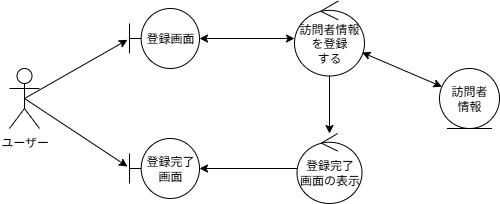

The diagram above was exported from draw.io. Its source (the exported page's mxGraphModel, read from the mxfile embedded in the PNG):
<mxGraphModel dx="786" dy="516" grid="1" gridSize="10" guides="1" tooltips="1" connect="1" arrows="1" fold="1" page="1" pageScale="1" pageWidth="1600" pageHeight="1200" math="0" shadow="0">
  <root>
    <mxCell id="0" />
    <mxCell id="1" parent="0" />
    <mxCell id="Q8PtHmKjfMacY_4Qo-mY-1" value="ユーザー" style="shape=umlActor;verticalLabelPosition=bottom;verticalAlign=top;html=1;" parent="1" vertex="1">
      <mxGeometry x="580" y="570" width="30" height="60" as="geometry" />
    </mxCell>
    <mxCell id="Q8PtHmKjfMacY_4Qo-mY-2" value="登録画面" style="shape=umlBoundary;whiteSpace=wrap;html=1;" parent="1" vertex="1">
      <mxGeometry x="700" y="510" width="70" height="60" as="geometry" />
    </mxCell>
    <mxCell id="Q8PtHmKjfMacY_4Qo-mY-3" value="登録完了画面" style="shape=umlBoundary;whiteSpace=wrap;html=1;" parent="1" vertex="1">
      <mxGeometry x="700" y="640" width="70" height="60" as="geometry" />
    </mxCell>
    <mxCell id="Q8PtHmKjfMacY_4Qo-mY-4" value="" style="endArrow=classic;html=1;rounded=0;exitX=0.5;exitY=0.5;exitDx=0;exitDy=0;exitPerimeter=0;entryX=-0.029;entryY=0.522;entryDx=0;entryDy=0;entryPerimeter=0;" parent="1" source="Q8PtHmKjfMacY_4Qo-mY-1" target="Q8PtHmKjfMacY_4Qo-mY-2" edge="1">
      <mxGeometry width="50" height="50" relative="1" as="geometry">
        <mxPoint x="800" y="640" as="sourcePoint" />
        <mxPoint x="850" y="590" as="targetPoint" />
      </mxGeometry>
    </mxCell>
    <mxCell id="Q8PtHmKjfMacY_4Qo-mY-5" value="" style="endArrow=classic;html=1;rounded=0;exitX=0.5;exitY=0.5;exitDx=0;exitDy=0;exitPerimeter=0;entryX=-0.029;entryY=0.467;entryDx=0;entryDy=0;entryPerimeter=0;" parent="1" source="Q8PtHmKjfMacY_4Qo-mY-1" target="Q8PtHmKjfMacY_4Qo-mY-3" edge="1">
      <mxGeometry width="50" height="50" relative="1" as="geometry">
        <mxPoint x="700" y="690" as="sourcePoint" />
        <mxPoint x="805" y="630" as="targetPoint" />
      </mxGeometry>
    </mxCell>
    <mxCell id="Q8PtHmKjfMacY_4Qo-mY-6" value="訪問者情報&lt;br&gt;を登録&lt;br&gt;する" style="ellipse;shape=umlControl;whiteSpace=wrap;html=1;" parent="1" vertex="1">
      <mxGeometry x="865" y="502.5" width="70" height="75" as="geometry" />
    </mxCell>
    <mxCell id="Q8PtHmKjfMacY_4Qo-mY-7" value="訪問者&lt;br&gt;情報" style="ellipse;shape=umlEntity;whiteSpace=wrap;html=1;" parent="1" vertex="1">
      <mxGeometry x="1010" y="570" width="60" height="60" as="geometry" />
    </mxCell>
    <mxCell id="Q8PtHmKjfMacY_4Qo-mY-8" value="登録完了&lt;br&gt;画面の表示" style="ellipse;shape=umlControl;whiteSpace=wrap;html=1;" parent="1" vertex="1">
      <mxGeometry x="867.5" y="635" width="65" height="70" as="geometry" />
    </mxCell>
    <mxCell id="Q8PtHmKjfMacY_4Qo-mY-9" value="" style="endArrow=classic;html=1;rounded=0;startArrow=classic;startFill=1;" parent="1" source="Q8PtHmKjfMacY_4Qo-mY-2" target="Q8PtHmKjfMacY_4Qo-mY-6" edge="1">
      <mxGeometry width="50" height="50" relative="1" as="geometry">
        <mxPoint x="660" y="620" as="sourcePoint" />
        <mxPoint x="765" y="560" as="targetPoint" />
      </mxGeometry>
    </mxCell>
    <mxCell id="Q8PtHmKjfMacY_4Qo-mY-10" value="" style="endArrow=classic;html=1;rounded=0;" parent="1" source="Q8PtHmKjfMacY_4Qo-mY-8" target="Q8PtHmKjfMacY_4Qo-mY-3" edge="1">
      <mxGeometry width="50" height="50" relative="1" as="geometry">
        <mxPoint x="800" y="680" as="sourcePoint" />
        <mxPoint x="905" y="620" as="targetPoint" />
      </mxGeometry>
    </mxCell>
    <mxCell id="Q8PtHmKjfMacY_4Qo-mY-11" value="" style="endArrow=classic;html=1;rounded=0;" parent="1" source="Q8PtHmKjfMacY_4Qo-mY-6" target="Q8PtHmKjfMacY_4Qo-mY-8" edge="1">
      <mxGeometry width="50" height="50" relative="1" as="geometry">
        <mxPoint x="850" y="610" as="sourcePoint" />
        <mxPoint x="935" y="620" as="targetPoint" />
      </mxGeometry>
    </mxCell>
    <mxCell id="Q8PtHmKjfMacY_4Qo-mY-12" value="" style="endArrow=classic;html=1;rounded=0;startArrow=classic;startFill=1;" parent="1" source="Q8PtHmKjfMacY_4Qo-mY-6" target="Q8PtHmKjfMacY_4Qo-mY-7" edge="1">
      <mxGeometry width="50" height="50" relative="1" as="geometry">
        <mxPoint x="1010" y="740" as="sourcePoint" />
        <mxPoint x="1115" y="680" as="targetPoint" />
      </mxGeometry>
    </mxCell>
  </root>
</mxGraphModel>